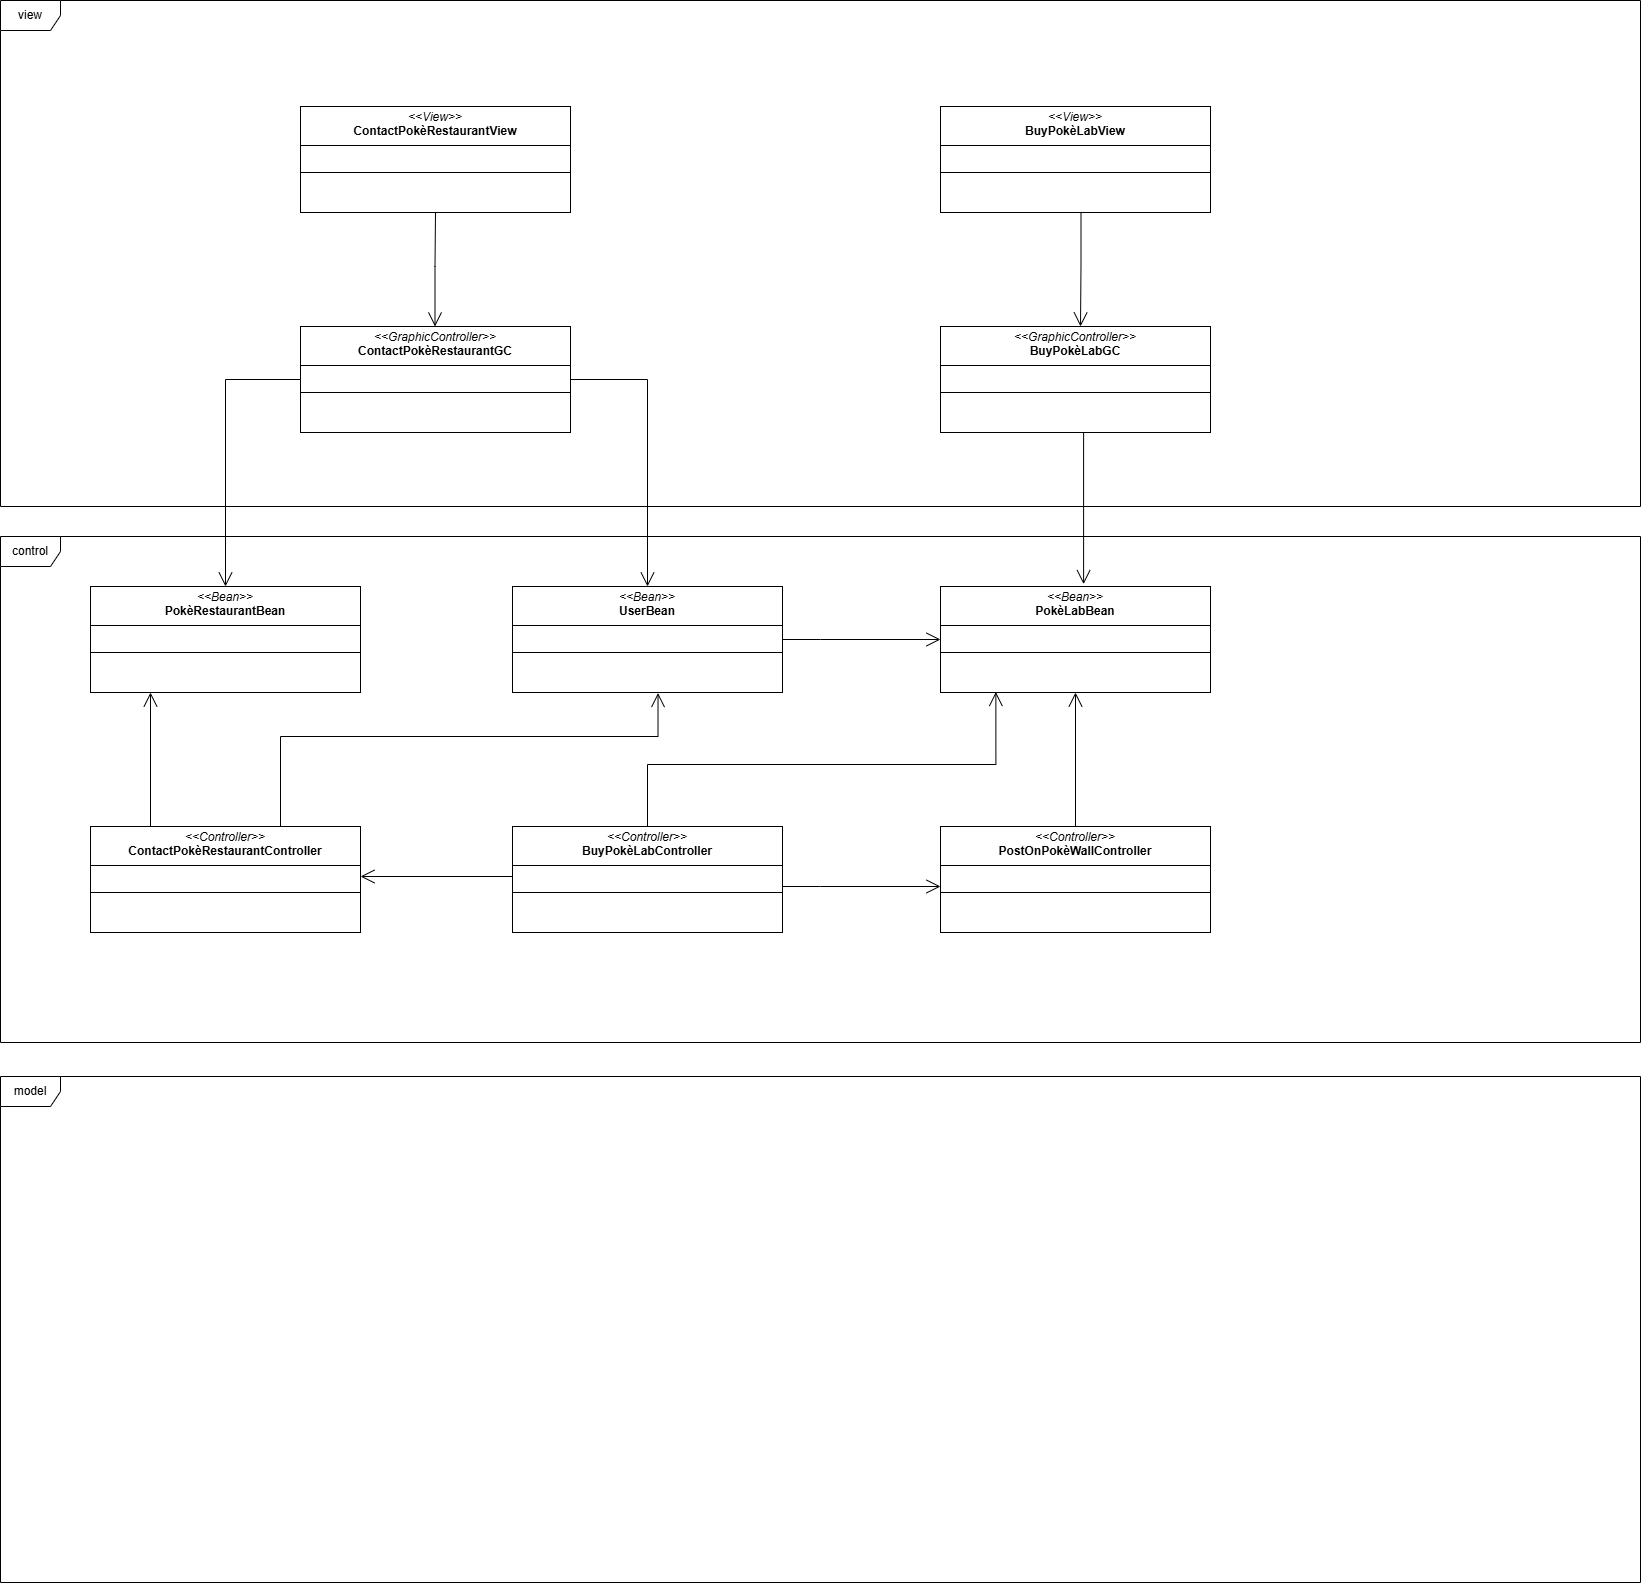

The diagram above was exported from draw.io. Its source (the exported page's mxGraphModel, read from the mxfile embedded in the PNG):
<mxGraphModel dx="1615" dy="1366" grid="1" gridSize="10" guides="1" tooltips="1" connect="1" arrows="1" fold="1" page="1" pageScale="1" pageWidth="583" pageHeight="827" math="0" shadow="0">
  <root>
    <mxCell id="0" />
    <mxCell id="1" parent="0" />
    <mxCell id="hmyJFY-iZ85mF8BmS6Ds-1" value="view" style="shape=umlFrame;whiteSpace=wrap;html=1;pointerEvents=0;" vertex="1" parent="1">
      <mxGeometry x="-220" y="-506" width="1640" height="506" as="geometry" />
    </mxCell>
    <mxCell id="hmyJFY-iZ85mF8BmS6Ds-2" value="control" style="shape=umlFrame;whiteSpace=wrap;html=1;pointerEvents=0;" vertex="1" parent="1">
      <mxGeometry x="-220" y="30" width="1640" height="506" as="geometry" />
    </mxCell>
    <mxCell id="hmyJFY-iZ85mF8BmS6Ds-3" value="model" style="shape=umlFrame;whiteSpace=wrap;html=1;pointerEvents=0;" vertex="1" parent="1">
      <mxGeometry x="-220" y="570" width="1640" height="506" as="geometry" />
    </mxCell>
    <mxCell id="hmyJFY-iZ85mF8BmS6Ds-4" value="&lt;p style=&quot;margin:0px;margin-top:4px;text-align:center;&quot;&gt;&lt;i&gt;&amp;lt;&amp;lt;View&amp;gt;&amp;gt;&lt;/i&gt;&lt;br&gt;&lt;b&gt;ContactPokèRestaurantView&lt;/b&gt;&lt;/p&gt;&lt;hr size=&quot;1&quot; style=&quot;border-style:solid;&quot;&gt;&lt;p style=&quot;margin:0px;margin-left:4px;&quot;&gt;&lt;br&gt;&lt;/p&gt;&lt;hr size=&quot;1&quot; style=&quot;border-style:solid;&quot;&gt;&lt;p style=&quot;margin:0px;margin-left:4px;&quot;&gt;&lt;br&gt;&lt;/p&gt;" style="verticalAlign=top;align=left;overflow=fill;html=1;whiteSpace=wrap;" vertex="1" parent="1">
      <mxGeometry x="80" y="-400" width="270" height="106" as="geometry" />
    </mxCell>
    <mxCell id="hmyJFY-iZ85mF8BmS6Ds-5" value="&lt;p style=&quot;margin:0px;margin-top:4px;text-align:center;&quot;&gt;&lt;i&gt;&amp;lt;&amp;lt;View&amp;gt;&amp;gt;&lt;/i&gt;&lt;br&gt;&lt;b&gt;BuyPokèLabView&lt;/b&gt;&lt;/p&gt;&lt;hr size=&quot;1&quot; style=&quot;border-style:solid;&quot;&gt;&lt;p style=&quot;margin:0px;margin-left:4px;&quot;&gt;&lt;br&gt;&lt;/p&gt;&lt;hr size=&quot;1&quot; style=&quot;border-style:solid;&quot;&gt;&lt;p style=&quot;margin:0px;margin-left:4px;&quot;&gt;&lt;br&gt;&lt;/p&gt;" style="verticalAlign=top;align=left;overflow=fill;html=1;whiteSpace=wrap;" vertex="1" parent="1">
      <mxGeometry x="720" y="-400" width="270" height="106" as="geometry" />
    </mxCell>
    <mxCell id="hmyJFY-iZ85mF8BmS6Ds-6" value="&lt;p style=&quot;margin:0px;margin-top:4px;text-align:center;&quot;&gt;&lt;i&gt;&amp;lt;&amp;lt;GraphicController&amp;gt;&amp;gt;&lt;/i&gt;&lt;br&gt;&lt;b&gt;ContactPokèRestaurantGC&lt;/b&gt;&lt;/p&gt;&lt;hr size=&quot;1&quot; style=&quot;border-style:solid;&quot;&gt;&lt;p style=&quot;margin:0px;margin-left:4px;&quot;&gt;&lt;br&gt;&lt;/p&gt;&lt;hr size=&quot;1&quot; style=&quot;border-style:solid;&quot;&gt;&lt;p style=&quot;margin:0px;margin-left:4px;&quot;&gt;&lt;br&gt;&lt;/p&gt;" style="verticalAlign=top;align=left;overflow=fill;html=1;whiteSpace=wrap;" vertex="1" parent="1">
      <mxGeometry x="80" y="-180" width="270" height="106" as="geometry" />
    </mxCell>
    <mxCell id="hmyJFY-iZ85mF8BmS6Ds-7" value="&lt;p style=&quot;margin:0px;margin-top:4px;text-align:center;&quot;&gt;&lt;i&gt;&amp;lt;&amp;lt;GraphicController&amp;gt;&amp;gt;&lt;/i&gt;&lt;br&gt;&lt;b&gt;BuyPokèLabGC&lt;/b&gt;&lt;/p&gt;&lt;hr size=&quot;1&quot; style=&quot;border-style:solid;&quot;&gt;&lt;p style=&quot;margin:0px;margin-left:4px;&quot;&gt;&lt;br&gt;&lt;/p&gt;&lt;hr size=&quot;1&quot; style=&quot;border-style:solid;&quot;&gt;&lt;p style=&quot;margin:0px;margin-left:4px;&quot;&gt;&lt;br&gt;&lt;/p&gt;" style="verticalAlign=top;align=left;overflow=fill;html=1;whiteSpace=wrap;" vertex="1" parent="1">
      <mxGeometry x="720" y="-180" width="270" height="106" as="geometry" />
    </mxCell>
    <mxCell id="hmyJFY-iZ85mF8BmS6Ds-8" style="edgeStyle=orthogonalEdgeStyle;rounded=0;orthogonalLoop=1;jettySize=auto;html=1;endArrow=none;endFill=0;startArrow=open;startFill=0;startSize=12;entryX=0.5;entryY=1;entryDx=0;entryDy=0;" edge="1" parent="1" target="hmyJFY-iZ85mF8BmS6Ds-4">
      <mxGeometry relative="1" as="geometry">
        <mxPoint x="214.5" y="-180" as="sourcePoint" />
        <mxPoint x="215" y="-290" as="targetPoint" />
        <Array as="points">
          <mxPoint x="215" y="-240" />
          <mxPoint x="215" y="-240" />
        </Array>
      </mxGeometry>
    </mxCell>
    <mxCell id="hmyJFY-iZ85mF8BmS6Ds-9" style="edgeStyle=orthogonalEdgeStyle;rounded=0;orthogonalLoop=1;jettySize=auto;html=1;endArrow=none;endFill=0;startArrow=open;startFill=0;startSize=12;entryX=0.5;entryY=1;entryDx=0;entryDy=0;" edge="1" parent="1">
      <mxGeometry relative="1" as="geometry">
        <mxPoint x="860" y="-180" as="sourcePoint" />
        <mxPoint x="860.5" y="-294" as="targetPoint" />
      </mxGeometry>
    </mxCell>
    <mxCell id="hmyJFY-iZ85mF8BmS6Ds-11" value="&lt;p style=&quot;margin:0px;margin-top:4px;text-align:center;&quot;&gt;&lt;i&gt;&amp;lt;&amp;lt;Bean&amp;gt;&amp;gt;&lt;/i&gt;&lt;br&gt;&lt;b&gt;PokèRestaurantBean&lt;/b&gt;&lt;/p&gt;&lt;hr size=&quot;1&quot; style=&quot;border-style:solid;&quot;&gt;&lt;p style=&quot;margin:0px;margin-left:4px;&quot;&gt;&lt;br&gt;&lt;/p&gt;&lt;hr size=&quot;1&quot; style=&quot;border-style:solid;&quot;&gt;&lt;p style=&quot;margin:0px;margin-left:4px;&quot;&gt;&lt;br&gt;&lt;/p&gt;" style="verticalAlign=top;align=left;overflow=fill;html=1;whiteSpace=wrap;" vertex="1" parent="1">
      <mxGeometry x="-130" y="80" width="270" height="106" as="geometry" />
    </mxCell>
    <mxCell id="hmyJFY-iZ85mF8BmS6Ds-12" value="&lt;p style=&quot;margin:0px;margin-top:4px;text-align:center;&quot;&gt;&lt;i&gt;&amp;lt;&amp;lt;Bean&amp;gt;&amp;gt;&lt;/i&gt;&lt;br&gt;&lt;b&gt;UserBean&lt;/b&gt;&lt;/p&gt;&lt;hr size=&quot;1&quot; style=&quot;border-style:solid;&quot;&gt;&lt;p style=&quot;margin:0px;margin-left:4px;&quot;&gt;&lt;br&gt;&lt;/p&gt;&lt;hr size=&quot;1&quot; style=&quot;border-style:solid;&quot;&gt;&lt;p style=&quot;margin:0px;margin-left:4px;&quot;&gt;&lt;br&gt;&lt;/p&gt;" style="verticalAlign=top;align=left;overflow=fill;html=1;whiteSpace=wrap;" vertex="1" parent="1">
      <mxGeometry x="292" y="80" width="270" height="106" as="geometry" />
    </mxCell>
    <mxCell id="hmyJFY-iZ85mF8BmS6Ds-13" value="&lt;p style=&quot;margin:0px;margin-top:4px;text-align:center;&quot;&gt;&lt;i&gt;&amp;lt;&amp;lt;Bean&amp;gt;&amp;gt;&lt;/i&gt;&lt;br&gt;&lt;b&gt;PokèLabBean&lt;/b&gt;&lt;/p&gt;&lt;hr size=&quot;1&quot; style=&quot;border-style:solid;&quot;&gt;&lt;p style=&quot;margin:0px;margin-left:4px;&quot;&gt;&lt;br&gt;&lt;/p&gt;&lt;hr size=&quot;1&quot; style=&quot;border-style:solid;&quot;&gt;&lt;p style=&quot;margin:0px;margin-left:4px;&quot;&gt;&lt;br&gt;&lt;/p&gt;" style="verticalAlign=top;align=left;overflow=fill;html=1;whiteSpace=wrap;" vertex="1" parent="1">
      <mxGeometry x="720" y="80" width="270" height="106" as="geometry" />
    </mxCell>
    <mxCell id="hmyJFY-iZ85mF8BmS6Ds-14" style="edgeStyle=orthogonalEdgeStyle;rounded=0;orthogonalLoop=1;jettySize=auto;html=1;endArrow=none;endFill=0;startArrow=open;startFill=0;startSize=12;entryX=0.5;entryY=1;entryDx=0;entryDy=0;exitX=0.53;exitY=-0.022;exitDx=0;exitDy=0;exitPerimeter=0;" edge="1" parent="1" source="hmyJFY-iZ85mF8BmS6Ds-13">
      <mxGeometry relative="1" as="geometry">
        <mxPoint x="860" y="40" as="sourcePoint" />
        <mxPoint x="860.5" y="-74" as="targetPoint" />
        <Array as="points">
          <mxPoint x="863" y="-74" />
        </Array>
      </mxGeometry>
    </mxCell>
    <mxCell id="hmyJFY-iZ85mF8BmS6Ds-15" style="edgeStyle=orthogonalEdgeStyle;rounded=0;orthogonalLoop=1;jettySize=auto;html=1;endArrow=none;endFill=0;startArrow=open;startFill=0;startSize=12;entryX=1;entryY=0.5;entryDx=0;entryDy=0;exitX=0.5;exitY=0;exitDx=0;exitDy=0;" edge="1" parent="1" source="hmyJFY-iZ85mF8BmS6Ds-12" target="hmyJFY-iZ85mF8BmS6Ds-6">
      <mxGeometry relative="1" as="geometry">
        <mxPoint x="224.5" y="-170" as="sourcePoint" />
        <mxPoint x="225" y="-284" as="targetPoint" />
      </mxGeometry>
    </mxCell>
    <mxCell id="hmyJFY-iZ85mF8BmS6Ds-16" style="edgeStyle=orthogonalEdgeStyle;rounded=0;orthogonalLoop=1;jettySize=auto;html=1;endArrow=none;endFill=0;startArrow=open;startFill=0;startSize=12;entryX=0;entryY=0.5;entryDx=0;entryDy=0;exitX=0.5;exitY=0;exitDx=0;exitDy=0;" edge="1" parent="1" source="hmyJFY-iZ85mF8BmS6Ds-11" target="hmyJFY-iZ85mF8BmS6Ds-6">
      <mxGeometry relative="1" as="geometry">
        <mxPoint x="224.5" y="-170" as="sourcePoint" />
        <mxPoint x="225" y="-284" as="targetPoint" />
        <Array as="points">
          <mxPoint x="5" y="-127" />
        </Array>
      </mxGeometry>
    </mxCell>
    <mxCell id="hmyJFY-iZ85mF8BmS6Ds-18" style="edgeStyle=orthogonalEdgeStyle;rounded=0;orthogonalLoop=1;jettySize=auto;html=1;endArrow=none;endFill=0;startArrow=open;startFill=0;startSize=12;entryX=1;entryY=0.5;entryDx=0;entryDy=0;exitX=0;exitY=0.5;exitDx=0;exitDy=0;" edge="1" parent="1" source="hmyJFY-iZ85mF8BmS6Ds-13" target="hmyJFY-iZ85mF8BmS6Ds-12">
      <mxGeometry relative="1" as="geometry">
        <mxPoint x="620" y="140" as="sourcePoint" />
        <mxPoint x="617.5" y="-12" as="targetPoint" />
        <Array as="points">
          <mxPoint x="600" y="133" />
          <mxPoint x="600" y="133" />
        </Array>
      </mxGeometry>
    </mxCell>
    <mxCell id="hmyJFY-iZ85mF8BmS6Ds-19" value="&lt;p style=&quot;margin:0px;margin-top:4px;text-align:center;&quot;&gt;&lt;i&gt;&amp;lt;&amp;lt;Controller&amp;gt;&amp;gt;&lt;/i&gt;&lt;br&gt;&lt;b&gt;ContactPokèRestaurantController&lt;/b&gt;&lt;/p&gt;&lt;hr size=&quot;1&quot; style=&quot;border-style:solid;&quot;&gt;&lt;p style=&quot;margin:0px;margin-left:4px;&quot;&gt;&lt;br&gt;&lt;/p&gt;&lt;hr size=&quot;1&quot; style=&quot;border-style:solid;&quot;&gt;&lt;p style=&quot;margin:0px;margin-left:4px;&quot;&gt;&lt;br&gt;&lt;/p&gt;" style="verticalAlign=top;align=left;overflow=fill;html=1;whiteSpace=wrap;" vertex="1" parent="1">
      <mxGeometry x="-130" y="320" width="270" height="106" as="geometry" />
    </mxCell>
    <mxCell id="hmyJFY-iZ85mF8BmS6Ds-20" value="&lt;p style=&quot;margin:0px;margin-top:4px;text-align:center;&quot;&gt;&lt;i&gt;&amp;lt;&amp;lt;Controller&amp;gt;&amp;gt;&lt;/i&gt;&lt;br&gt;&lt;b&gt;BuyPokèLabController&lt;/b&gt;&lt;/p&gt;&lt;hr size=&quot;1&quot; style=&quot;border-style:solid;&quot;&gt;&lt;p style=&quot;margin:0px;margin-left:4px;&quot;&gt;&lt;br&gt;&lt;/p&gt;&lt;hr size=&quot;1&quot; style=&quot;border-style:solid;&quot;&gt;&lt;p style=&quot;margin:0px;margin-left:4px;&quot;&gt;&lt;br&gt;&lt;/p&gt;" style="verticalAlign=top;align=left;overflow=fill;html=1;whiteSpace=wrap;" vertex="1" parent="1">
      <mxGeometry x="292" y="320" width="270" height="106" as="geometry" />
    </mxCell>
    <mxCell id="hmyJFY-iZ85mF8BmS6Ds-21" value="&lt;p style=&quot;margin:0px;margin-top:4px;text-align:center;&quot;&gt;&lt;i&gt;&amp;lt;&amp;lt;Controller&amp;gt;&amp;gt;&lt;/i&gt;&lt;br&gt;&lt;b&gt;PostOnPokèWallController&lt;/b&gt;&lt;/p&gt;&lt;hr size=&quot;1&quot; style=&quot;border-style:solid;&quot;&gt;&lt;p style=&quot;margin:0px;margin-left:4px;&quot;&gt;&lt;br&gt;&lt;/p&gt;&lt;hr size=&quot;1&quot; style=&quot;border-style:solid;&quot;&gt;&lt;p style=&quot;margin:0px;margin-left:4px;&quot;&gt;&lt;br&gt;&lt;/p&gt;" style="verticalAlign=top;align=left;overflow=fill;html=1;whiteSpace=wrap;" vertex="1" parent="1">
      <mxGeometry x="720" y="320" width="270" height="106" as="geometry" />
    </mxCell>
    <mxCell id="hmyJFY-iZ85mF8BmS6Ds-23" style="edgeStyle=orthogonalEdgeStyle;rounded=0;orthogonalLoop=1;jettySize=auto;html=1;endArrow=none;endFill=0;startArrow=open;startFill=0;startSize=12;entryX=0.5;entryY=0;entryDx=0;entryDy=0;" edge="1" parent="1" source="hmyJFY-iZ85mF8BmS6Ds-13" target="hmyJFY-iZ85mF8BmS6Ds-21">
      <mxGeometry relative="1" as="geometry">
        <mxPoint x="900" y="260" as="sourcePoint" />
        <mxPoint x="742" y="260" as="targetPoint" />
        <Array as="points" />
      </mxGeometry>
    </mxCell>
    <mxCell id="hmyJFY-iZ85mF8BmS6Ds-24" style="edgeStyle=orthogonalEdgeStyle;rounded=0;orthogonalLoop=1;jettySize=auto;html=1;endArrow=none;endFill=0;startArrow=open;startFill=0;startSize=12;entryX=1;entryY=0.5;entryDx=0;entryDy=0;exitX=0;exitY=0.5;exitDx=0;exitDy=0;" edge="1" parent="1">
      <mxGeometry relative="1" as="geometry">
        <mxPoint x="720" y="380" as="sourcePoint" />
        <mxPoint x="562" y="380" as="targetPoint" />
        <Array as="points">
          <mxPoint x="600" y="380" />
          <mxPoint x="600" y="380" />
        </Array>
      </mxGeometry>
    </mxCell>
    <mxCell id="hmyJFY-iZ85mF8BmS6Ds-25" style="edgeStyle=orthogonalEdgeStyle;rounded=0;orthogonalLoop=1;jettySize=auto;html=1;endArrow=none;endFill=0;startArrow=open;startFill=0;startSize=12;entryX=0.5;entryY=0;entryDx=0;entryDy=0;exitX=0.205;exitY=0.995;exitDx=0;exitDy=0;exitPerimeter=0;" edge="1" parent="1" source="hmyJFY-iZ85mF8BmS6Ds-13" target="hmyJFY-iZ85mF8BmS6Ds-20">
      <mxGeometry relative="1" as="geometry">
        <mxPoint x="580" y="280" as="sourcePoint" />
        <mxPoint x="580" y="414" as="targetPoint" />
        <Array as="points" />
      </mxGeometry>
    </mxCell>
    <mxCell id="hmyJFY-iZ85mF8BmS6Ds-27" style="edgeStyle=orthogonalEdgeStyle;rounded=0;orthogonalLoop=1;jettySize=auto;html=1;endArrow=none;endFill=0;startArrow=open;startFill=0;startSize=12;entryX=0;entryY=0.5;entryDx=0;entryDy=0;" edge="1" parent="1" target="hmyJFY-iZ85mF8BmS6Ds-20">
      <mxGeometry relative="1" as="geometry">
        <mxPoint x="140" y="370" as="sourcePoint" />
        <mxPoint x="82" y="370" as="targetPoint" />
        <Array as="points">
          <mxPoint x="292" y="370" />
        </Array>
      </mxGeometry>
    </mxCell>
    <mxCell id="hmyJFY-iZ85mF8BmS6Ds-29" style="edgeStyle=orthogonalEdgeStyle;rounded=0;orthogonalLoop=1;jettySize=auto;html=1;endArrow=none;endFill=0;startArrow=open;startFill=0;startSize=12;entryX=0.5;entryY=0;entryDx=0;entryDy=0;" edge="1" parent="1">
      <mxGeometry relative="1" as="geometry">
        <mxPoint x="-70" y="186" as="sourcePoint" />
        <mxPoint x="-70" y="320" as="targetPoint" />
        <Array as="points" />
      </mxGeometry>
    </mxCell>
    <mxCell id="hmyJFY-iZ85mF8BmS6Ds-30" style="edgeStyle=orthogonalEdgeStyle;rounded=0;orthogonalLoop=1;jettySize=auto;html=1;endArrow=none;endFill=0;startArrow=open;startFill=0;startSize=12;entryX=0.5;entryY=0;entryDx=0;entryDy=0;exitX=0.539;exitY=1.005;exitDx=0;exitDy=0;exitPerimeter=0;" edge="1" parent="1" source="hmyJFY-iZ85mF8BmS6Ds-12">
      <mxGeometry relative="1" as="geometry">
        <mxPoint x="60" y="186" as="sourcePoint" />
        <mxPoint x="60" y="320" as="targetPoint" />
        <Array as="points">
          <mxPoint x="438" y="230" />
          <mxPoint x="60" y="230" />
        </Array>
      </mxGeometry>
    </mxCell>
  </root>
</mxGraphModel>